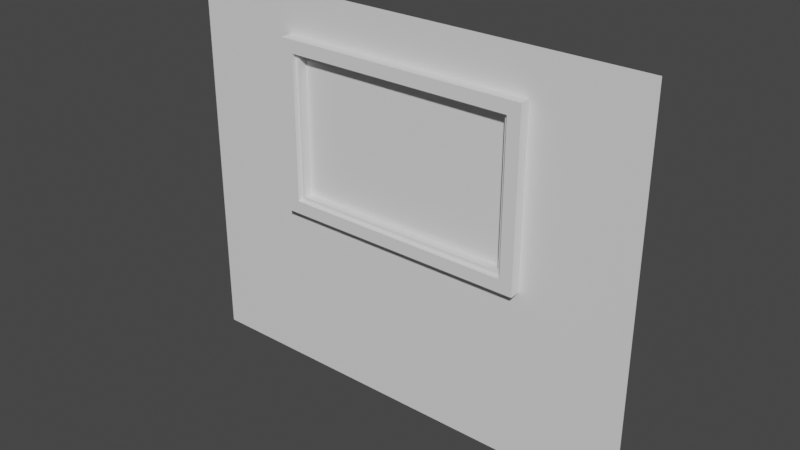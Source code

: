 # Source: Window.blend  (saved by Blender 3.6.13; exported with 4.5.12 LTS)
import bpy
from mathutils import Matrix  # noqa: F401  (used for matrix-valued properties, if any)

bpy.ops.wm.read_factory_settings(use_empty=True)
scene = bpy.context.scene
scene.name = 'Scene'

# ---- collections
col_collection = bpy.data.collections.new('Collection'); scene.collection.children.link(col_collection)

# ---- materials (node trees are filled in below, after node groups)
mat_material = bpy.data.materials.new('Material')
mat_material.alpha_threshold = 0.0
mat_material.use_transparent_shadow = False
mat_material.roughness = 0.5
mat_material.line_color = (0.0, 0.0, 0.0, 1.0)

# ---- material node trees
mat_material.use_nodes = True; mat_material.node_tree.nodes.clear()
_N = mat_material.node_tree.nodes; _L = mat_material.node_tree.links
n0 = _N.new('ShaderNodeOutputMaterial'); n0.name = 'Material Output'; n0.location = (300, 300)
n1 = _N.new('ShaderNodeBsdfPrincipled'); n1.name = 'Principled BSDF'; n1.location = (10, 300)
n1.distribution = 'GGX'
n1.subsurface_method = 'RANDOM_WALK_SKIN'
n1.inputs[3].default_value = 1.45
n1.inputs[27].default_value = (0.0, 0.0, 0.0, 1.0)
n1.inputs[28].default_value = 1.0
_L.new(n1.outputs[0], n0.inputs[0])
n0.is_active_output = True

# ---- world
world_world = bpy.data.worlds.new('World'); scene.world = world_world
world_world.use_nodes = True; world_world.node_tree.nodes.clear()
_N = world_world.node_tree.nodes; _L = world_world.node_tree.links
n0 = _N.new('ShaderNodeOutputWorld'); n0.name = 'World Output'; n0.location = (300, 300)
n1 = _N.new('ShaderNodeBackground'); n1.name = 'Background'; n1.location = (10, 300)
n1.inputs[0].default_value = (0.05088, 0.05088, 0.05088, 1.0)
_L.new(n1.outputs[0], n0.inputs[0])
n0.is_active_output = True
world_world.color = (0.05088, 0.05088, 0.05088)
world_world.use_sun_shadow = False
world_world.sun_shadow_jitter_overblur = 0.0

# ---- meshes
me_woodframe = bpy.data.meshes.new('WoodFrame')
me_woodframe.from_pydata([(2.7, -0.25, 1.7), (2.7, -0.25, -1.7), (-2.7, -0.25, 1.7), (-2.7, -0.25, -1.7), (3.0, 0.25, -2.0), (-3.0, 0.25, -2.0), (3.0, 0.25, 2.0), (-3.0, -0.25, -2.0), (-3.0, -0.25, 2.0), (3.0, -0.25, 2.0), (3.0, -0.25, -2.0), (-3.0, 0.25, 2.0), (-2.7, -0.15, -1.7), (-2.7, -0.15, 1.7), (2.7, -0.15, 1.7), (2.7, -0.15, -1.7)], [], [(6, 11, 8, 9), (7, 8, 11, 5), (5, 4, 10, 7), (4, 6, 9, 10), (3, 1, 15, 12), (3, 2, 8, 7), (0, 1, 10, 9), (2, 0, 9, 8), (1, 3, 7, 10), (2, 3, 12, 13), (0, 2, 13, 14), (1, 0, 14, 15)])
_uv = me_woodframe.uv_layers.new(name='UVMap')
_uv.uv.foreach_set('vector', [0.7031, 3.609e-08, 0.7031, 1.0, 0.625, 1.0, 0.625, 3.974e-08, 0.8125, 0.6667, 0.8125, 2.914e-08, 0.8906, 2.914e-08, 0.8906, 0.6667, 0.7812, 3.245e-08, 0.7812, 1.0, 0.7031, 1.0, 0.7031, 3.609e-08, 0.8906, 0.6667, 0.8906, 2.914e-08, 0.9687, 2.914e-08, 0.9687, 0.6667, 0.7812, 0.9, 0.7812, 3.245e-08, 0.7969, 3.172e-08, 0.7969, 0.9, 0.5781, 0.05, 0.04687, 0.05, 0.0, 2.914e-08, 0.625, 0.0, 0.04688, 0.95, 0.5781, 0.95, 0.625, 1.0, 4.098e-08, 1.0, 0.04687, 0.05, 0.04688, 0.95, 4.098e-08, 1.0, 0.0, 2.914e-08, 0.5781, 0.95, 0.5781, 0.05, 0.625, 0.0, 0.625, 1.0, 0.9844, 2.914e-08, 0.9844, 0.5667, 0.9688, 0.5667, 0.9688, 2.914e-08, 0.7969, 0.9, 0.7969, 3.172e-08, 0.8125, 3.099e-08, 0.8125, 0.9, 0.9844, 0.5667, 0.9844, 2.914e-08, 1.0, 2.914e-08, 1.0, 0.5667])
me_woodframe.materials.append(mat_material)
me_woodframe.use_mirror_vertex_groups = False
me_woodframe.update()
me_plasticrim = bpy.data.meshes.new('PlasticRim')
me_plasticrim.from_pydata([(2.6, 0.15, -1.6), (-2.6, 0.15, -1.6), (2.6, 0.15, 1.6), (-2.6, -0.15, -1.6), (-2.6, -0.15, 1.6), (2.6, -0.15, 1.6), (2.6, -0.15, -1.6), (-2.6, 0.15, 1.6), (-2.7, -0.15, -1.7), (-2.7, -0.15, 1.7), (2.7, -0.15, 1.7), (2.7, -0.15, -1.7)], [], [(3, 4, 9, 8), (5, 6, 11, 10), (4, 5, 10, 9), (6, 3, 8, 11), (3, 1, 7, 4), (5, 4, 7, 2), (0, 1, 3, 6), (0, 6, 5, 2)])
_uv = me_plasticrim.uv_layers.new(name='UVMap')
_uv.uv.foreach_set('vector', [0.6111, 0.01852, 0.01852, 0.01852, 0.0, 0.0, 0.6296, -2.752e-08, 0.01852, 0.9815, 0.6111, 0.9815, 0.6296, 1.0, 4.371e-08, 1.0, 0.01852, 0.01852, 0.01852, 0.9815, 4.371e-08, 1.0, 0.0, 0.0, 0.6111, 0.9815, 0.6111, 0.01852, 0.6296, -2.752e-08, 0.6296, 1.0, 0.7963, 0.5926, 0.7407, 0.5926, 0.7407, 0.0, 0.7963, 0.0, 0.6296, 0.963, 0.6296, 1.663e-08, 0.6852, 1.42e-08, 0.6852, 0.963, 0.7407, 1.177e-08, 0.7407, 0.963, 0.6852, 0.963, 0.6852, 1.42e-08, 0.8519, 0.5926, 0.7963, 0.5926, 0.7963, 0.0, 0.8519, 0.0])
me_plasticrim.materials.append(mat_material)
me_plasticrim.use_mirror_vertex_groups = False
me_plasticrim.update()
me_windowexternals = bpy.data.meshes.new('WindowExternals')
me_windowexternals.from_pydata([(2.6, 0.05, -1.6), (-2.6, 0.05, -1.6), (2.6, 0.05, 1.6), (-2.6, 0.05, 1.6)], [], [(0, 2, 3, 1)])
_uv = me_windowexternals.uv_layers.new(name='UVMap')
_uv.uv.foreach_set('vector', [1.0, 0.0, 1.0, 1.0, 0.0, 1.0, 0.0, 0.0])
me_windowexternals.materials.append(mat_material)
me_windowexternals.use_mirror_vertex_groups = False
me_windowexternals.update()
me_windowwall = bpy.data.meshes.new('WindowWall')
me_windowwall.from_pydata([(3.0, 0.0, -2.0), (-3.0, 0.0, -2.0), (3.0, 0.0, 2.0), (-3.0, 0.0, 2.0), (3.0, 0.0, 3.0), (-3.0, 0.0, 3.0), (3.0, 0.0, -6.0), (-3.0, 0.0, -6.0), (5.5, 0.0, -2.0), (5.5, 0.0, 2.0), (5.5, 0.0, 3.0), (5.5, 0.0, -6.0), (-5.5, 0.0, -2.0), (-5.5, 0.0, 2.0), (-5.5, 0.0, 3.0), (-5.5, 0.0, -6.0)], [], [(3, 2, 4, 5), (0, 1, 7, 6), (0, 6, 11, 8), (4, 2, 9, 10), (2, 0, 8, 9), (7, 1, 12, 15), (3, 5, 14, 13), (1, 3, 13, 12)])
_uv = me_windowwall.uv_layers.new(name='UVMap')
_uv.uv.foreach_set('vector', [0.2273, 0.8889, 0.7727, 0.8889, 0.7727, 1.0, 0.2273, 1.0, 0.7727, 0.4444, 0.2273, 0.4444, 0.2273, 0.0, 0.7727, 0.0, 0.7727, 0.4444, 0.7727, 0.0, 1.0, 0.0, 1.0, 0.4444, 0.7727, 1.0, 0.7727, 0.8889, 1.0, 0.8889, 1.0, 1.0, 0.7727, 0.8889, 0.7727, 0.4444, 1.0, 0.4444, 1.0, 0.8889, 0.2273, 0.0, 0.2273, 0.4444, 0.0, 0.4444, 0.0, 0.0, 0.2273, 0.8889, 0.2273, 1.0, 0.0, 1.0, 0.0, 0.8889, 0.2273, 0.4444, 0.2273, 0.8889, 0.0, 0.8889, 0.0, 0.4444])
me_windowwall.materials.append(mat_material)
me_windowwall.use_mirror_vertex_groups = False
me_windowwall.update()

# ---- objects
ob_woodframe = bpy.data.objects.new('WoodFrame', me_woodframe)
ob_plasticrim = bpy.data.objects.new('PlasticRim', me_plasticrim)
ob_windowexternals = bpy.data.objects.new('WindowExternals', me_windowexternals)
ob_windowwall = bpy.data.objects.new('WindowWall', me_windowwall)

# ---- transforms, parenting, visibility, modifiers, constraints
ob_woodframe.location = (0.0, 0.0, 0.0)
ob_woodframe.lock_rotations_4d = False
ob_woodframe.empty_display_type = 'ARROWS'
ob_woodframe.lineart.crease_threshold = 0.0
ob_plasticrim.location = (0.0, 0.0, 0.0)
ob_plasticrim.lock_rotations_4d = False
ob_plasticrim.empty_display_type = 'ARROWS'
ob_plasticrim.lineart.crease_threshold = 0.0
ob_windowexternals.location = (0.0, 0.0, 0.0)
ob_windowexternals.lock_rotations_4d = False
ob_windowexternals.empty_display_type = 'ARROWS'
ob_windowexternals.lineart.crease_threshold = 0.0
ob_windowwall.location = (0.0, 0.0, 0.0)
ob_windowwall.lock_rotations_4d = False
ob_windowwall.empty_display_type = 'ARROWS'
ob_windowwall.lineart.crease_threshold = 0.0

# ---- collection membership
col_collection.objects.link(ob_woodframe)
col_collection.objects.link(ob_plasticrim)
col_collection.objects.link(ob_windowexternals)
col_collection.objects.link(ob_windowwall)

# ---- scene / render settings (as saved in the file)
scene.frame_start = 1; scene.frame_end = 250; scene.frame_set(1)
scene.render.engine = 'BLENDER_EEVEE_NEXT'
scene.cycles.sampling_pattern = 'TABULATED_SOBOL'
scene.view_settings.view_transform = 'Filmic'
bpy.context.view_layer.update()

# ---- added for rendering (the .blend has no active camera and no usable light): camera, sun
cam_auto = bpy.data.cameras.new('AutoCamera')
cam_auto.lens = 50.0
cam_auto.sensor_width = 36.0
cam_auto.clip_end = 1000.0
ob_auto_camera = bpy.data.objects.new('AutoCamera', cam_auto)
scene.collection.objects.link(ob_auto_camera)
ob_auto_camera.location = (13.158, -15.7897, 9.02644)
ob_auto_camera.rotation_euler = (1.09748, -7.21219e-08, 0.694738)
scene.camera = ob_auto_camera
light_auto_sun = bpy.data.lights.new('AutoSun', 'SUN')
light_auto_sun.energy = 3.0
light_auto_sun.angle = 0.0523599
ob_auto_sun = bpy.data.objects.new('AutoSun', light_auto_sun)
scene.collection.objects.link(ob_auto_sun)
ob_auto_sun.rotation_euler = (0.872665, 0.174533, 0.523599)
bpy.context.view_layer.update()
